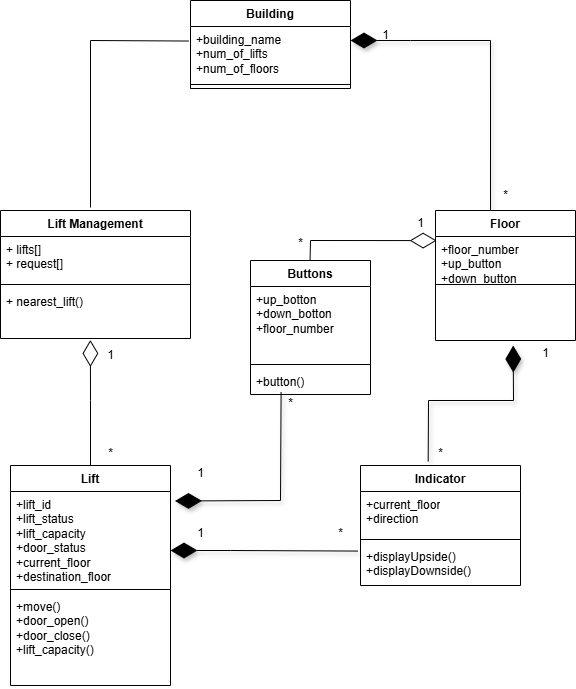

The diagram above was exported from draw.io. Its source (the exported page's mxGraphModel, read from the mxfile embedded in the PNG):
<mxGraphModel dx="938" dy="497" grid="1" gridSize="10" guides="1" tooltips="1" connect="1" arrows="1" fold="1" page="1" pageScale="1" pageWidth="850" pageHeight="1100" math="0" shadow="0">
  <root>
    <mxCell id="0" />
    <mxCell id="1" parent="0" />
    <mxCell id="MhYc2th2BkJYMkcQIT5e-2" value="Building" style="swimlane;fontStyle=1;align=center;verticalAlign=top;childLayout=stackLayout;horizontal=1;startSize=26;horizontalStack=0;resizeParent=1;resizeParentMax=0;resizeLast=0;collapsible=1;marginBottom=0;whiteSpace=wrap;html=1;" parent="1" vertex="1">
      <mxGeometry x="340" y="40" width="160" height="88" as="geometry" />
    </mxCell>
    <mxCell id="MhYc2th2BkJYMkcQIT5e-3" value="+building_name&lt;div&gt;+num_of_lifts&lt;/div&gt;&lt;div&gt;+num_of_floors&lt;br&gt;&lt;div&gt;&lt;br&gt;&lt;/div&gt;&lt;/div&gt;" style="text;strokeColor=none;fillColor=none;align=left;verticalAlign=top;spacingLeft=4;spacingRight=4;overflow=hidden;rotatable=0;points=[[0,0.5],[1,0.5]];portConstraint=eastwest;whiteSpace=wrap;html=1;" parent="MhYc2th2BkJYMkcQIT5e-2" vertex="1">
      <mxGeometry y="26" width="160" height="54" as="geometry" />
    </mxCell>
    <mxCell id="MhYc2th2BkJYMkcQIT5e-4" value="" style="line;strokeWidth=1;fillColor=none;align=left;verticalAlign=middle;spacingTop=-1;spacingLeft=3;spacingRight=3;rotatable=0;labelPosition=right;points=[];portConstraint=eastwest;strokeColor=inherit;" parent="MhYc2th2BkJYMkcQIT5e-2" vertex="1">
      <mxGeometry y="80" width="160" height="8" as="geometry" />
    </mxCell>
    <mxCell id="MhYc2th2BkJYMkcQIT5e-6" value="Lift Management" style="swimlane;fontStyle=1;align=center;verticalAlign=top;childLayout=stackLayout;horizontal=1;startSize=26;horizontalStack=0;resizeParent=1;resizeParentMax=0;resizeLast=0;collapsible=1;marginBottom=0;whiteSpace=wrap;html=1;" parent="1" vertex="1">
      <mxGeometry x="150" y="250" width="190" height="128" as="geometry" />
    </mxCell>
    <mxCell id="MhYc2th2BkJYMkcQIT5e-7" value="+ lifts[]&lt;div&gt;+ request[]&lt;/div&gt;" style="text;strokeColor=none;fillColor=none;align=left;verticalAlign=top;spacingLeft=4;spacingRight=4;overflow=hidden;rotatable=0;points=[[0,0.5],[1,0.5]];portConstraint=eastwest;whiteSpace=wrap;html=1;" parent="MhYc2th2BkJYMkcQIT5e-6" vertex="1">
      <mxGeometry y="26" width="190" height="44" as="geometry" />
    </mxCell>
    <mxCell id="MhYc2th2BkJYMkcQIT5e-8" value="" style="line;strokeWidth=1;fillColor=none;align=left;verticalAlign=middle;spacingTop=-1;spacingLeft=3;spacingRight=3;rotatable=0;labelPosition=right;points=[];portConstraint=eastwest;strokeColor=inherit;" parent="MhYc2th2BkJYMkcQIT5e-6" vertex="1">
      <mxGeometry y="70" width="190" height="8" as="geometry" />
    </mxCell>
    <mxCell id="MhYc2th2BkJYMkcQIT5e-9" value="+ nearest_lift()" style="text;strokeColor=none;fillColor=none;align=left;verticalAlign=top;spacingLeft=4;spacingRight=4;overflow=hidden;rotatable=0;points=[[0,0.5],[1,0.5]];portConstraint=eastwest;whiteSpace=wrap;html=1;" parent="MhYc2th2BkJYMkcQIT5e-6" vertex="1">
      <mxGeometry y="78" width="190" height="50" as="geometry" />
    </mxCell>
    <mxCell id="MhYc2th2BkJYMkcQIT5e-10" value="Lift" style="swimlane;fontStyle=1;align=center;verticalAlign=top;childLayout=stackLayout;horizontal=1;startSize=26;horizontalStack=0;resizeParent=1;resizeParentMax=0;resizeLast=0;collapsible=1;marginBottom=0;whiteSpace=wrap;html=1;" parent="1" vertex="1">
      <mxGeometry x="160" y="505" width="160" height="220" as="geometry" />
    </mxCell>
    <mxCell id="MhYc2th2BkJYMkcQIT5e-11" value="&lt;div&gt;&lt;div&gt;+lift_id&lt;/div&gt;&lt;/div&gt;&lt;div&gt;+lift_status&lt;/div&gt;&lt;div&gt;+lift_capacity&lt;/div&gt;&lt;div&gt;+door_status&lt;/div&gt;&lt;div&gt;+current_floor&lt;/div&gt;&lt;div&gt;+destination_floor&lt;/div&gt;" style="text;strokeColor=none;fillColor=none;align=left;verticalAlign=top;spacingLeft=4;spacingRight=4;overflow=hidden;rotatable=0;points=[[0,0.5],[1,0.5]];portConstraint=eastwest;whiteSpace=wrap;html=1;" parent="MhYc2th2BkJYMkcQIT5e-10" vertex="1">
      <mxGeometry y="26" width="160" height="94" as="geometry" />
    </mxCell>
    <mxCell id="MhYc2th2BkJYMkcQIT5e-12" value="" style="line;strokeWidth=1;fillColor=none;align=left;verticalAlign=middle;spacingTop=-1;spacingLeft=3;spacingRight=3;rotatable=0;labelPosition=right;points=[];portConstraint=eastwest;strokeColor=inherit;" parent="MhYc2th2BkJYMkcQIT5e-10" vertex="1">
      <mxGeometry y="120" width="160" height="8" as="geometry" />
    </mxCell>
    <mxCell id="MhYc2th2BkJYMkcQIT5e-13" value="+move()&lt;div&gt;&lt;div&gt;+door_open()&lt;/div&gt;&lt;div&gt;+door_close()&lt;/div&gt;&lt;div&gt;+lift_capacity()&lt;/div&gt;&lt;div&gt;&lt;br&gt;&lt;/div&gt;&lt;/div&gt;" style="text;strokeColor=none;fillColor=none;align=left;verticalAlign=top;spacingLeft=4;spacingRight=4;overflow=hidden;rotatable=0;points=[[0,0.5],[1,0.5]];portConstraint=eastwest;whiteSpace=wrap;html=1;" parent="MhYc2th2BkJYMkcQIT5e-10" vertex="1">
      <mxGeometry y="128" width="160" height="92" as="geometry" />
    </mxCell>
    <mxCell id="MhYc2th2BkJYMkcQIT5e-14" value="Floor" style="swimlane;fontStyle=1;align=center;verticalAlign=top;childLayout=stackLayout;horizontal=1;startSize=26;horizontalStack=0;resizeParent=1;resizeParentMax=0;resizeLast=0;collapsible=1;marginBottom=0;whiteSpace=wrap;html=1;" parent="1" vertex="1">
      <mxGeometry x="585" y="250" width="140" height="130" as="geometry" />
    </mxCell>
    <mxCell id="MhYc2th2BkJYMkcQIT5e-15" value="+floor_number&lt;div&gt;+up_button&lt;/div&gt;&lt;div&gt;+down_button&lt;br&gt;&lt;div&gt;&lt;div&gt;&lt;br&gt;&lt;/div&gt;&lt;/div&gt;&lt;/div&gt;" style="text;strokeColor=none;fillColor=none;align=left;verticalAlign=top;spacingLeft=4;spacingRight=4;overflow=hidden;rotatable=0;points=[[0,0.5],[1,0.5]];portConstraint=eastwest;whiteSpace=wrap;html=1;" parent="MhYc2th2BkJYMkcQIT5e-14" vertex="1">
      <mxGeometry y="26" width="140" height="44" as="geometry" />
    </mxCell>
    <mxCell id="MhYc2th2BkJYMkcQIT5e-16" value="" style="line;strokeWidth=1;fillColor=none;align=left;verticalAlign=middle;spacingTop=-1;spacingLeft=3;spacingRight=3;rotatable=0;labelPosition=right;points=[];portConstraint=eastwest;strokeColor=inherit;" parent="MhYc2th2BkJYMkcQIT5e-14" vertex="1">
      <mxGeometry y="70" width="140" height="8" as="geometry" />
    </mxCell>
    <mxCell id="MhYc2th2BkJYMkcQIT5e-17" value="&lt;div&gt;&lt;br&gt;&lt;/div&gt;" style="text;strokeColor=none;fillColor=none;align=left;verticalAlign=top;spacingLeft=4;spacingRight=4;overflow=hidden;rotatable=0;points=[[0,0.5],[1,0.5]];portConstraint=eastwest;whiteSpace=wrap;html=1;" parent="MhYc2th2BkJYMkcQIT5e-14" vertex="1">
      <mxGeometry y="78" width="140" height="52" as="geometry" />
    </mxCell>
    <mxCell id="MhYc2th2BkJYMkcQIT5e-22" value="Indicator" style="swimlane;fontStyle=1;align=center;verticalAlign=top;childLayout=stackLayout;horizontal=1;startSize=26;horizontalStack=0;resizeParent=1;resizeParentMax=0;resizeLast=0;collapsible=1;marginBottom=0;whiteSpace=wrap;html=1;" parent="1" vertex="1">
      <mxGeometry x="510" y="505" width="160" height="120" as="geometry" />
    </mxCell>
    <mxCell id="MhYc2th2BkJYMkcQIT5e-23" value="+current_floor&lt;div&gt;+direction&lt;/div&gt;" style="text;strokeColor=none;fillColor=none;align=left;verticalAlign=top;spacingLeft=4;spacingRight=4;overflow=hidden;rotatable=0;points=[[0,0.5],[1,0.5]];portConstraint=eastwest;whiteSpace=wrap;html=1;" parent="MhYc2th2BkJYMkcQIT5e-22" vertex="1">
      <mxGeometry y="26" width="160" height="44" as="geometry" />
    </mxCell>
    <mxCell id="MhYc2th2BkJYMkcQIT5e-24" value="" style="line;strokeWidth=1;fillColor=none;align=left;verticalAlign=middle;spacingTop=-1;spacingLeft=3;spacingRight=3;rotatable=0;labelPosition=right;points=[];portConstraint=eastwest;strokeColor=inherit;" parent="MhYc2th2BkJYMkcQIT5e-22" vertex="1">
      <mxGeometry y="70" width="160" height="8" as="geometry" />
    </mxCell>
    <mxCell id="MhYc2th2BkJYMkcQIT5e-25" value="+displayUpside()&lt;div&gt;+displayDownside()&lt;/div&gt;" style="text;strokeColor=none;fillColor=none;align=left;verticalAlign=top;spacingLeft=4;spacingRight=4;overflow=hidden;rotatable=0;points=[[0,0.5],[1,0.5]];portConstraint=eastwest;whiteSpace=wrap;html=1;" parent="MhYc2th2BkJYMkcQIT5e-22" vertex="1">
      <mxGeometry y="78" width="160" height="42" as="geometry" />
    </mxCell>
    <mxCell id="MhYc2th2BkJYMkcQIT5e-27" value="" style="endArrow=diamondThin;endFill=1;endSize=24;html=1;rounded=0;shadow=1;entryX=1;entryY=0.259;entryDx=0;entryDy=0;entryPerimeter=0;exitX=0.393;exitY=0;exitDx=0;exitDy=0;exitPerimeter=0;" parent="1" source="MhYc2th2BkJYMkcQIT5e-14" target="MhYc2th2BkJYMkcQIT5e-3" edge="1">
      <mxGeometry width="160" relative="1" as="geometry">
        <mxPoint x="560" y="250" as="sourcePoint" />
        <mxPoint x="500" y="106.36199999999995" as="targetPoint" />
        <Array as="points">
          <mxPoint x="640" y="80" />
          <mxPoint x="560" y="80" />
        </Array>
      </mxGeometry>
    </mxCell>
    <mxCell id="MhYc2th2BkJYMkcQIT5e-32" value="" style="endArrow=none;html=1;rounded=0;entryX=-0.013;entryY=0.269;entryDx=0;entryDy=0;entryPerimeter=0;" parent="1" target="MhYc2th2BkJYMkcQIT5e-3" edge="1">
      <mxGeometry width="50" height="50" relative="1" as="geometry">
        <mxPoint x="240" y="247" as="sourcePoint" />
        <mxPoint x="290" y="50" as="targetPoint" />
        <Array as="points">
          <mxPoint x="240" y="80" />
        </Array>
      </mxGeometry>
    </mxCell>
    <mxCell id="MhYc2th2BkJYMkcQIT5e-35" value="1" style="text;html=1;align=center;verticalAlign=middle;resizable=0;points=[];autosize=1;strokeColor=none;fillColor=none;" parent="1" vertex="1">
      <mxGeometry x="520" y="60" width="30" height="30" as="geometry" />
    </mxCell>
    <mxCell id="MhYc2th2BkJYMkcQIT5e-36" value="*" style="text;html=1;align=center;verticalAlign=middle;resizable=0;points=[];autosize=1;strokeColor=none;fillColor=none;" parent="1" vertex="1">
      <mxGeometry x="640" y="220" width="30" height="30" as="geometry" />
    </mxCell>
    <mxCell id="MhYc2th2BkJYMkcQIT5e-37" value="1" style="text;html=1;align=center;verticalAlign=middle;resizable=0;points=[];autosize=1;strokeColor=none;fillColor=none;" parent="1" vertex="1">
      <mxGeometry x="245" y="380" width="30" height="30" as="geometry" />
    </mxCell>
    <mxCell id="MhYc2th2BkJYMkcQIT5e-38" value="*" style="text;html=1;align=center;verticalAlign=middle;resizable=0;points=[];autosize=1;strokeColor=none;fillColor=none;" parent="1" vertex="1">
      <mxGeometry x="245" y="478" width="30" height="30" as="geometry" />
    </mxCell>
    <mxCell id="rAFnE7TvjASgsu29KuDj-1" value="Buttons" style="swimlane;fontStyle=1;align=center;verticalAlign=top;childLayout=stackLayout;horizontal=1;startSize=26;horizontalStack=0;resizeParent=1;resizeParentMax=0;resizeLast=0;collapsible=1;marginBottom=0;whiteSpace=wrap;html=1;" parent="1" vertex="1">
      <mxGeometry x="400" y="300" width="120" height="134" as="geometry" />
    </mxCell>
    <mxCell id="rAFnE7TvjASgsu29KuDj-2" value="+up_botton&lt;div&gt;+down_botton&lt;/div&gt;&lt;div&gt;+floor_number&lt;/div&gt;" style="text;strokeColor=none;fillColor=none;align=left;verticalAlign=top;spacingLeft=4;spacingRight=4;overflow=hidden;rotatable=0;points=[[0,0.5],[1,0.5]];portConstraint=eastwest;whiteSpace=wrap;html=1;" parent="rAFnE7TvjASgsu29KuDj-1" vertex="1">
      <mxGeometry y="26" width="120" height="74" as="geometry" />
    </mxCell>
    <mxCell id="rAFnE7TvjASgsu29KuDj-3" value="" style="line;strokeWidth=1;fillColor=none;align=left;verticalAlign=middle;spacingTop=-1;spacingLeft=3;spacingRight=3;rotatable=0;labelPosition=right;points=[];portConstraint=eastwest;strokeColor=inherit;" parent="rAFnE7TvjASgsu29KuDj-1" vertex="1">
      <mxGeometry y="100" width="120" height="8" as="geometry" />
    </mxCell>
    <mxCell id="rAFnE7TvjASgsu29KuDj-4" value="+button()" style="text;strokeColor=none;fillColor=none;align=left;verticalAlign=top;spacingLeft=4;spacingRight=4;overflow=hidden;rotatable=0;points=[[0,0.5],[1,0.5]];portConstraint=eastwest;whiteSpace=wrap;html=1;" parent="rAFnE7TvjASgsu29KuDj-1" vertex="1">
      <mxGeometry y="108" width="120" height="26" as="geometry" />
    </mxCell>
    <mxCell id="rAFnE7TvjASgsu29KuDj-10" value="" style="endArrow=diamondThin;endFill=0;endSize=24;html=1;rounded=0;exitX=0.5;exitY=0;exitDx=0;exitDy=0;entryX=0.473;entryY=1.029;entryDx=0;entryDy=0;entryPerimeter=0;" parent="1" source="MhYc2th2BkJYMkcQIT5e-10" target="MhYc2th2BkJYMkcQIT5e-9" edge="1">
      <mxGeometry width="160" relative="1" as="geometry">
        <mxPoint x="330" y="580" as="sourcePoint" />
        <mxPoint x="520" y="580" as="targetPoint" />
        <Array as="points">
          <mxPoint x="240" y="440" />
        </Array>
      </mxGeometry>
    </mxCell>
    <mxCell id="rAFnE7TvjASgsu29KuDj-11" value="" style="endArrow=diamondThin;endFill=1;endSize=24;html=1;rounded=0;shadow=1;entryX=1;entryY=0.259;entryDx=0;entryDy=0;entryPerimeter=0;exitX=-0.016;exitY=0.18;exitDx=0;exitDy=0;exitPerimeter=0;" parent="1" source="MhYc2th2BkJYMkcQIT5e-25" edge="1">
      <mxGeometry width="160" relative="1" as="geometry">
        <mxPoint x="380" y="760" as="sourcePoint" />
        <mxPoint x="320" y="590" as="targetPoint" />
        <Array as="points">
          <mxPoint x="380" y="590" />
        </Array>
      </mxGeometry>
    </mxCell>
    <mxCell id="rAFnE7TvjASgsu29KuDj-12" value="1" style="text;html=1;align=center;verticalAlign=middle;resizable=0;points=[];autosize=1;strokeColor=none;fillColor=none;" parent="1" vertex="1">
      <mxGeometry x="335" y="558" width="30" height="30" as="geometry" />
    </mxCell>
    <mxCell id="rAFnE7TvjASgsu29KuDj-13" value="*" style="text;html=1;align=center;verticalAlign=middle;resizable=0;points=[];autosize=1;strokeColor=none;fillColor=none;" parent="1" vertex="1">
      <mxGeometry x="475" y="558" width="30" height="30" as="geometry" />
    </mxCell>
    <mxCell id="rAFnE7TvjASgsu29KuDj-14" value="" style="endArrow=diamondThin;endFill=1;endSize=24;html=1;rounded=0;shadow=1;exitX=0.423;exitY=-0.035;exitDx=0;exitDy=0;exitPerimeter=0;entryX=0.555;entryY=1.097;entryDx=0;entryDy=0;entryPerimeter=0;" parent="1" source="MhYc2th2BkJYMkcQIT5e-22" target="MhYc2th2BkJYMkcQIT5e-17" edge="1">
      <mxGeometry width="160" relative="1" as="geometry">
        <mxPoint x="537" y="711" as="sourcePoint" />
        <mxPoint x="620" y="430" as="targetPoint" />
        <Array as="points">
          <mxPoint x="578" y="440" />
          <mxPoint x="663" y="440" />
        </Array>
      </mxGeometry>
    </mxCell>
    <mxCell id="rAFnE7TvjASgsu29KuDj-15" value="1" style="text;html=1;align=center;verticalAlign=middle;resizable=0;points=[];autosize=1;strokeColor=none;fillColor=none;" parent="1" vertex="1">
      <mxGeometry x="680" y="378" width="30" height="30" as="geometry" />
    </mxCell>
    <mxCell id="rAFnE7TvjASgsu29KuDj-16" value="*" style="text;html=1;align=center;verticalAlign=middle;resizable=0;points=[];autosize=1;strokeColor=none;fillColor=none;" parent="1" vertex="1">
      <mxGeometry x="575" y="478" width="30" height="30" as="geometry" />
    </mxCell>
    <mxCell id="rAFnE7TvjASgsu29KuDj-17" value="" style="endArrow=diamondThin;endFill=1;endSize=24;html=1;rounded=0;shadow=1;exitX=0.255;exitY=0.918;exitDx=0;exitDy=0;exitPerimeter=0;entryX=1.028;entryY=0.101;entryDx=0;entryDy=0;entryPerimeter=0;" parent="1" source="rAFnE7TvjASgsu29KuDj-4" target="MhYc2th2BkJYMkcQIT5e-11" edge="1">
      <mxGeometry width="160" relative="1" as="geometry">
        <mxPoint x="360" y="431" as="sourcePoint" />
        <mxPoint x="300" y="500" as="targetPoint" />
        <Array as="points">
          <mxPoint x="430" y="540" />
        </Array>
      </mxGeometry>
    </mxCell>
    <mxCell id="rAFnE7TvjASgsu29KuDj-19" value="1" style="text;html=1;align=center;verticalAlign=middle;resizable=0;points=[];autosize=1;strokeColor=none;fillColor=none;" parent="1" vertex="1">
      <mxGeometry x="335" y="498" width="30" height="30" as="geometry" />
    </mxCell>
    <mxCell id="rAFnE7TvjASgsu29KuDj-20" value="*" style="text;html=1;align=center;verticalAlign=middle;resizable=0;points=[];autosize=1;strokeColor=none;fillColor=none;" parent="1" vertex="1">
      <mxGeometry x="425" y="428" width="30" height="30" as="geometry" />
    </mxCell>
    <mxCell id="rAFnE7TvjASgsu29KuDj-22" value="" style="endArrow=diamondThin;endFill=0;endSize=24;html=1;rounded=0;exitX=0.5;exitY=0;exitDx=0;exitDy=0;entryX=0.008;entryY=0.093;entryDx=0;entryDy=0;entryPerimeter=0;" parent="1" target="MhYc2th2BkJYMkcQIT5e-15" edge="1">
      <mxGeometry width="160" relative="1" as="geometry">
        <mxPoint x="459.57" y="300" as="sourcePoint" />
        <mxPoint x="580" y="290" as="targetPoint" />
        <Array as="points">
          <mxPoint x="460" y="280" />
        </Array>
      </mxGeometry>
    </mxCell>
    <mxCell id="rAFnE7TvjASgsu29KuDj-23" value="*" style="text;html=1;align=center;verticalAlign=middle;resizable=0;points=[];autosize=1;strokeColor=none;fillColor=none;" parent="1" vertex="1">
      <mxGeometry x="435" y="268" width="30" height="30" as="geometry" />
    </mxCell>
    <mxCell id="rAFnE7TvjASgsu29KuDj-24" value="1" style="text;html=1;align=center;verticalAlign=middle;resizable=0;points=[];autosize=1;strokeColor=none;fillColor=none;" parent="1" vertex="1">
      <mxGeometry x="555" y="248" width="30" height="30" as="geometry" />
    </mxCell>
  </root>
</mxGraphModel>